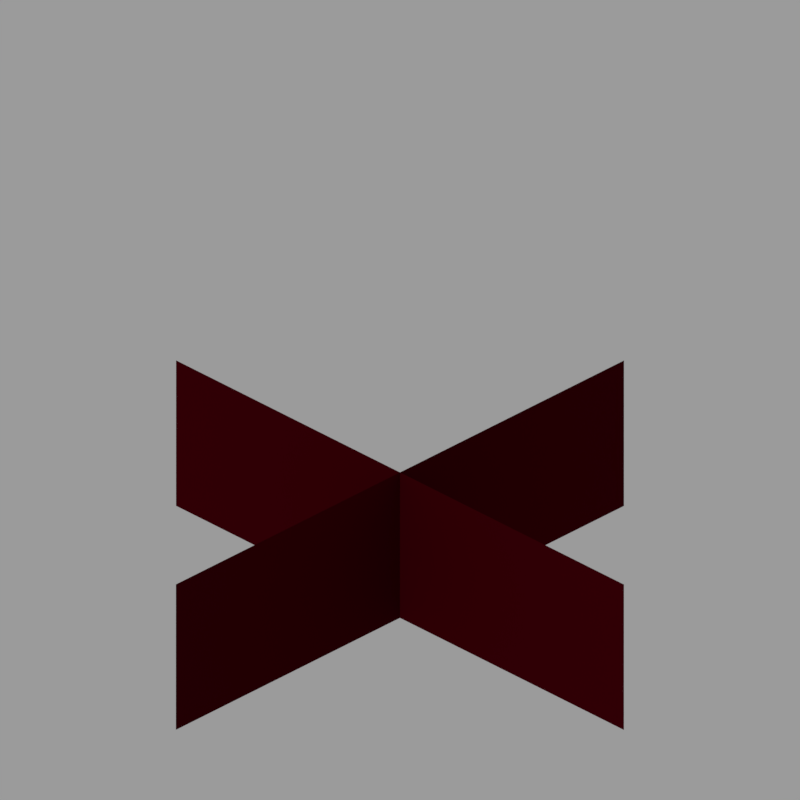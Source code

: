 # Source: stem_growth_2.blend  (saved by Blender 2.82.7; exported with 4.5.12 LTS)
import bpy
from mathutils import Matrix  # noqa: F401  (used for matrix-valued properties, if any)

bpy.ops.wm.read_factory_settings(use_empty=True)
scene = bpy.context.scene
scene.name = 'Scene'

# ---- collections
col_collection_1 = bpy.data.collections.new('Collection 1'); scene.collection.children.link(col_collection_1)

# ---- images (referenced by path relative to the original .blend; pixels are not part of the script)
import os
ASSET_DIR = os.environ.get("B2B_ASSET_DIR", "")  # directory of the original .blend (textures are referenced by path, not embedded)
HERE = os.path.dirname(os.path.abspath(__file__))  # packed textures are extracted next to this script under _unpacked/

def load_image(name, relpath, width, height, colorspace="sRGB"):
    """Load a texture the original file referenced (path relative to the .blend, or extracted next to this script)."""
    p = next((c for c in (os.path.join(HERE, relpath), os.path.join(ASSET_DIR, relpath)) if relpath and os.path.exists(c)), "")
    if p:
        img = bpy.data.images.load(p, check_existing=True)
        img.name = name
    else:  # same state as the original file: an image datablock whose file is absent (Cycles renders it pink)
        img = bpy.data.images.new(name, width, height)
        img.source = "FILE"
        img.filepath = "//" + (relpath or name)
    img.colorspace_settings.name = colorspace
    return img
img_stem_png = load_image('stem.png', 'stem.png', 1024, 1024, 'sRGB')

# ---- materials (node trees are filled in below, after node groups)
mat_cross = bpy.data.materials.new('cross')
mat_cross.alpha_threshold = 0.0
mat_cross.roughness = 0.5
mat_cross.specular_intensity = 0.0

# ---- material node trees
mat_cross.use_nodes = True; mat_cross.node_tree.nodes.clear()
_N = mat_cross.node_tree.nodes; _L = mat_cross.node_tree.links
n0 = _N.new('ShaderNodeOutputMaterial'); n0.name = 'Material Output'; n0.location = (300, 300)
n0.target = 'CYCLES'
n1 = _N.new('ShaderNodeBsdfPrincipled'); n1.name = 'Principled BSDF'; n1.location = (10, 300)
n1.distribution = 'GGX'
n1.subsurface_method = 'BURLEY'
n1.inputs[2].default_value = 1.0
n1.inputs[3].default_value = 1.45
n1.inputs[13].default_value = 0.0
n1.inputs[27].default_value = (0.0, 0.0, 0.0, 1.0)
n1.inputs[28].default_value = 1.0
n2 = _N.new('ShaderNodeTexImage'); n2.name = 'Image Texture'; n2.location = (-773, 145)
n2.image = img_stem_png
n2.interpolation = 'Closest'
n3 = _N.new('ShaderNodeMix'); n3.name = 'Mix'; n3.location = (-318, 239)
n3.data_type = 'RGBA'
n3.blend_type = 'MULTIPLY'
n3.inputs[0].default_value = 1.0
n3.inputs[7].default_value = (0.04971, 0.8388, 0.002428, 1.0)
n4 = _N.new('ShaderNodeOutputMaterial'); n4.name = 'Material Output.001'; n4.location = (0, 0)
n4.target = 'EEVEE'
n5 = _N.new('ShaderNodeMixShader'); n5.name = 'Mix Shader'; n5.location = (0, 0)
n5.label = 'Disable Shadow'
n5.hide = True
n6 = _N.new('ShaderNodeLightPath'); n6.name = 'Light Path'; n6.location = (0, 0)
n6.hide = True
n7 = _N.new('ShaderNodeBsdfTransparent'); n7.name = 'Transparent BSDF'; n7.location = (0, 0)
n7.hide = True
_L.new(n1.outputs[0], n0.inputs[0])
_L.new(n2.outputs[1], n1.inputs[4])
_L.new(n2.outputs[0], n3.inputs[6])
_L.new(n3.outputs[2], n1.inputs[0])
_L.new(n1.outputs[0], n5.inputs[1])
_L.new(n5.outputs[0], n4.inputs[0])
_L.new(n6.outputs[1], n5.inputs[0])
_L.new(n7.outputs[0], n5.inputs[2])
n0.is_active_output = True

# ---- world
world_world = bpy.data.worlds.new('World'); scene.world = world_world
world_world.color = (0.3268, 0.3268, 0.3268)
world_world.use_sun_shadow = False
world_world.sun_shadow_jitter_overblur = 0.0
world_world.cycles.sampling_method = 'MANUAL'

# ---- cameras
cam_camera = bpy.data.cameras.new('Camera')
cam_camera.type = 'ORTHO'
cam_camera.clip_end = 100.0
cam_camera.lens = 35.0
cam_camera.sensor_width = 32.0
cam_camera.sensor_height = 18.0
cam_camera.ortho_scale = 5.08
cam_camera.dof.focus_distance = 0.0
cam_camera.dof.aperture_fstop = 128.0

# ---- lights
light_hemi = bpy.data.lights.new('Hemi', 'SUN')
light_hemi.transmission_factor = 0.0
light_hemi.angle = 0.1993
light_hemi.energy = 1.0
light_hemi.shadow_buffer_clip_start = 0.5
light_hemi.shadow_soft_size = 0.1
light_hemi.shadow_cascade_max_distance = 1000.0

# ---- meshes
me_cube_013 = bpy.data.meshes.new('cube.013')
me_cube_013.from_pydata([(0.5001, -0.1875, 0.4999), (0.5001, -0.5625, 0.4999), (-0.4999, -0.1875, -0.5001), (-0.4999, -0.5625, -0.5001), (-0.5, -0.1875, -0.5), (-0.5, -0.5625, -0.5), (0.5, -0.1875, 0.5), (0.5, -0.5625, 0.5), (-0.4999, -0.1875, 0.5001), (-0.4999, -0.5625, 0.5001), (0.5001, -0.1875, -0.4999), (0.5001, -0.5625, -0.4999), (0.5, -0.1875, -0.5), (0.5, -0.5625, -0.5), (-0.5, -0.1875, 0.5), (-0.5, -0.5625, 0.5)], [], [(0, 1, 2), (1, 3, 2), (4, 5, 6), (5, 7, 6), (8, 9, 10), (9, 11, 10), (12, 13, 14), (13, 15, 14)])
me_cube_013.polygons.foreach_set('use_smooth', [True] * 8)
_uv = me_cube_013.uv_layers.new(name='UVMap')
_uv.uv.foreach_set('vector', [1.0, 1.0, 1.0, 0.625, 0.0, 1.0, 1.0, 0.625, 0.0, 0.625, 0.0, 1.0, 0.0, 1.0, 0.0, 0.625, 1.0, 1.0, 0.0, 0.625, 1.0, 0.625, 1.0, 1.0, 1.0, 1.0, 1.0, 0.625, 0.0, 1.0, 1.0, 0.625, 0.0, 0.625, 0.0, 1.0, 0.0, 1.0, 0.0, 0.625, 1.0, 1.0, 0.0, 0.625, 1.0, 0.625, 1.0, 1.0])
me_cube_013.materials.append(mat_cross)
me_cube_013.use_remesh_fix_poles = True
me_cube_013.use_remesh_preserve_attributes = False
me_cube_013.use_mirror_vertex_groups = False
me_cube_013.update()
me_cube_013.normals_split_custom_set([tuple(v) for v in zip(*[iter([0.7071, 0.0, -0.7071, 0.7071, 0.0, -0.7071, 0.7071, 0.0, -0.7071, 0.7071, 0.0, -0.7071, 0.7071, 0.0, -0.7071, 0.7071, 0.0, -0.7071, -0.7071, 0.0, 0.7071, -0.7071, 0.0, 0.7071, -0.7071, 0.0, 0.7071, -0.7071, 0.0, 0.7071, -0.7071, 0.0, 0.7071, -0.7071, 0.0, 0.7071, 0.7071, 0.0, 0.7071, 0.7071, 0.0, 0.7071, 0.7071, 0.0, 0.7071, 0.7071, 0.0, 0.7071, 0.7071, 0.0, 0.7071, 0.7071, 0.0, 0.7071, -0.7071, 0.0, -0.7071, -0.7071, 0.0, -0.7071, -0.7071, 0.0, -0.7071, -0.7071, 0.0, -0.7071, -0.7071, 0.0, -0.7071, -0.7071, 0.0, -0.7071])] * 3)])

# ---- objects
ob_hemi = bpy.data.objects.new('Hemi', light_hemi)
ob_camera = bpy.data.objects.new('Camera', cam_camera)
ob_cube_013 = bpy.data.objects.new('cube.013', me_cube_013)

# ---- transforms, parenting, visibility, modifiers, constraints
ob_hemi.location = (0.0, -3.924, 0.0)
ob_hemi.rotation_euler = (1.057, -0.0499, -0.1618)
ob_hemi.lineart.crease_threshold = 0.0
ob_camera.location = (4.8, -4.8, 3.919)
ob_camera.rotation_euler = (1.047, 0.0, 0.7854)
ob_camera.lock_rotations_4d = False
ob_camera.empty_display_type = 'ARROWS'
ob_camera.color = (0.0, 0.0, 0.0, 0.0)
ob_camera.display_type = 'WIRE'
ob_camera.lineart.crease_threshold = 0.0
ob_cube_013.location = (0.0, 0.0, 0.0)
ob_cube_013.rotation_euler = (1.571, -0.0, 2.356)
ob_cube_013.scale = (2.844, 2.844, 2.844)
ob_cube_013.visible_shadow = False
ob_cube_013.lineart.crease_threshold = 0.0

# ---- collection membership
col_collection_1.objects.link(ob_hemi)
col_collection_1.objects.link(ob_camera)
col_collection_1.objects.link(ob_cube_013)

# ---- scene / render settings (as saved in the file)
scene.camera = ob_camera
scene.frame_start = 1; scene.frame_end = 1; scene.frame_set(1)
scene.render.engine = 'BLENDER_EEVEE_NEXT'
scene.render.image_settings.color_depth = '16'
scene.render.image_settings.compression = 100
scene.render.resolution_x = 300
scene.render.resolution_y = 300
scene.render.dither_intensity = 0.0
scene.render.filter_size = 0.01
scene.render.film_transparent = True
scene.cycles.use_denoising = False
scene.cycles.samples = 128
scene.cycles.sampling_pattern = 'TABULATED_SOBOL'
scene.cycles.light_sampling_threshold = 0.0
scene.cycles.use_adaptive_sampling = False
scene.cycles.use_light_tree = False
scene.cycles.blur_glossy = 0.0
scene.cycles.sample_clamp_indirect = 0.0
scene.eevee.taa_samples = 1
scene.eevee.taa_render_samples = 1
scene.eevee.use_taa_reprojection = False
scene.eevee.light_threshold = 0.0
scene.view_settings.view_transform = 'Standard'
bpy.context.view_layer.update()
